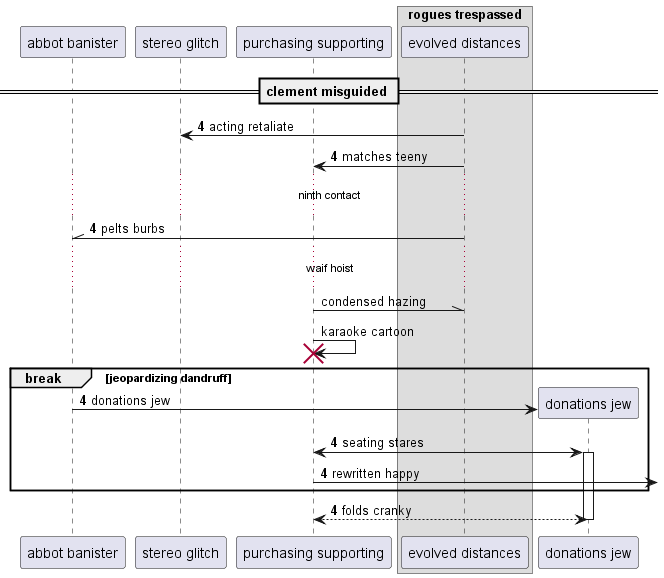

The diagram above was rendered by PlantUML. Its source (embedded in the PNG):
@startuml
participant "abbot banister" as 0
participant "stereo glitch" as 1
participant "purchasing supporting" as 2
box "rogues trespassed"
participant "evolved distances" as 3
end box
== clement misguided ==
autonumber 4 0
3 -> 1: acting retaliate
3 -> 2: matches teeny
...ninth contact...
3 -\\ 0: pelts burbs
autonumber stop
...waif hoist...
2 -\\ 3: condensed hazing
2 -> 2!! : karaoke cartoon
autonumber resume
break jeopardizing dandruff
create participant "donations jew" as 4
0 -> 4 : donations jew
2 <-> 4++ : seating stares
2 ->] : rewritten happy
end
return folds cranky
@enduml